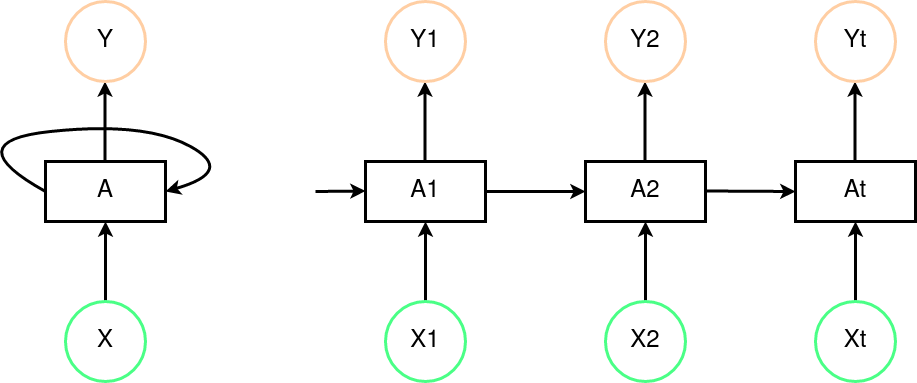

The diagram above was exported from draw.io. Its source (the exported page's mxGraphModel, read from the mxfile embedded in the PNG):
<mxGraphModel dx="2272" dy="715" grid="1" gridSize="10" guides="1" tooltips="1" connect="1" arrows="1" fold="1" page="1" pageScale="1" pageWidth="850" pageHeight="1100" math="0" shadow="0">
  <root>
    <mxCell id="0" />
    <mxCell id="1" parent="0" />
    <mxCell id="w3EGl2sHsFYXHbIqWgrX-1" value="&lt;font style=&quot;font-size: 24px&quot;&gt;A&lt;/font&gt;" style="rounded=0;whiteSpace=wrap;html=1;strokeWidth=3;" vertex="1" parent="1">
      <mxGeometry x="-210" y="250" width="120" height="60" as="geometry" />
    </mxCell>
    <mxCell id="w3EGl2sHsFYXHbIqWgrX-4" value="" style="curved=1;endArrow=classic;html=1;exitX=0;exitY=0.5;exitDx=0;exitDy=0;entryX=1;entryY=0.5;entryDx=0;entryDy=0;strokeWidth=3;" edge="1" parent="1" source="w3EGl2sHsFYXHbIqWgrX-1" target="w3EGl2sHsFYXHbIqWgrX-1">
      <mxGeometry width="50" height="50" relative="1" as="geometry">
        <mxPoint x="-50" y="210" as="sourcePoint" />
        <mxPoint x="-20" y="290" as="targetPoint" />
        <Array as="points">
          <mxPoint x="-300" y="230" />
          <mxPoint x="-110" y="210" />
          <mxPoint x="-20" y="260" />
        </Array>
      </mxGeometry>
    </mxCell>
    <mxCell id="w3EGl2sHsFYXHbIqWgrX-6" value="" style="endArrow=classic;html=1;entryX=0.5;entryY=1;entryDx=0;entryDy=0;strokeWidth=3;" edge="1" parent="1" target="w3EGl2sHsFYXHbIqWgrX-1">
      <mxGeometry width="50" height="50" relative="1" as="geometry">
        <mxPoint x="-150" y="390" as="sourcePoint" />
        <mxPoint x="-125" y="340" as="targetPoint" />
      </mxGeometry>
    </mxCell>
    <mxCell id="w3EGl2sHsFYXHbIqWgrX-7" value="" style="endArrow=classic;html=1;entryX=0.5;entryY=1;entryDx=0;entryDy=0;strokeWidth=3;" edge="1" parent="1">
      <mxGeometry width="50" height="50" relative="1" as="geometry">
        <mxPoint x="-150.5" y="250" as="sourcePoint" />
        <mxPoint x="-150.5" y="170" as="targetPoint" />
      </mxGeometry>
    </mxCell>
    <mxCell id="w3EGl2sHsFYXHbIqWgrX-8" value="&lt;font style=&quot;font-size: 24px&quot;&gt;X&lt;/font&gt;" style="ellipse;whiteSpace=wrap;html=1;aspect=fixed;strokeWidth=3;fillColor=none;strokeColor=#4AFF86;" vertex="1" parent="1">
      <mxGeometry x="-190" y="390" width="80" height="80" as="geometry" />
    </mxCell>
    <mxCell id="w3EGl2sHsFYXHbIqWgrX-9" value="&lt;font style=&quot;font-size: 24px&quot;&gt;Y&lt;/font&gt;" style="ellipse;whiteSpace=wrap;html=1;aspect=fixed;strokeWidth=3;strokeColor=#FFCEA3;" vertex="1" parent="1">
      <mxGeometry x="-190" y="90" width="80" height="80" as="geometry" />
    </mxCell>
    <mxCell id="w3EGl2sHsFYXHbIqWgrX-10" value="&lt;font style=&quot;font-size: 24px&quot;&gt;A1&lt;/font&gt;" style="rounded=0;whiteSpace=wrap;html=1;strokeWidth=3;" vertex="1" parent="1">
      <mxGeometry x="110" y="250" width="120" height="60" as="geometry" />
    </mxCell>
    <mxCell id="w3EGl2sHsFYXHbIqWgrX-12" value="" style="endArrow=classic;html=1;entryX=0.5;entryY=1;entryDx=0;entryDy=0;strokeWidth=3;" edge="1" parent="1" target="w3EGl2sHsFYXHbIqWgrX-10">
      <mxGeometry width="50" height="50" relative="1" as="geometry">
        <mxPoint x="170" y="390" as="sourcePoint" />
        <mxPoint x="195" y="340" as="targetPoint" />
      </mxGeometry>
    </mxCell>
    <mxCell id="w3EGl2sHsFYXHbIqWgrX-13" value="" style="endArrow=classic;html=1;entryX=0.5;entryY=1;entryDx=0;entryDy=0;strokeWidth=3;" edge="1" parent="1">
      <mxGeometry width="50" height="50" relative="1" as="geometry">
        <mxPoint x="169.5" y="250" as="sourcePoint" />
        <mxPoint x="169.5" y="170" as="targetPoint" />
      </mxGeometry>
    </mxCell>
    <mxCell id="w3EGl2sHsFYXHbIqWgrX-14" value="&lt;font style=&quot;font-size: 24px&quot;&gt;X1&lt;/font&gt;" style="ellipse;whiteSpace=wrap;html=1;aspect=fixed;strokeWidth=3;fillColor=none;strokeColor=#4AFF86;" vertex="1" parent="1">
      <mxGeometry x="130" y="390" width="80" height="80" as="geometry" />
    </mxCell>
    <mxCell id="w3EGl2sHsFYXHbIqWgrX-15" value="&lt;font style=&quot;font-size: 24px&quot;&gt;Y1&lt;/font&gt;" style="ellipse;whiteSpace=wrap;html=1;aspect=fixed;strokeWidth=3;strokeColor=#FFCEA3;" vertex="1" parent="1">
      <mxGeometry x="130" y="90" width="80" height="80" as="geometry" />
    </mxCell>
    <mxCell id="w3EGl2sHsFYXHbIqWgrX-16" value="&lt;font style=&quot;font-size: 24px&quot;&gt;A2&lt;/font&gt;" style="rounded=0;whiteSpace=wrap;html=1;strokeWidth=3;" vertex="1" parent="1">
      <mxGeometry x="330" y="250" width="120" height="60" as="geometry" />
    </mxCell>
    <mxCell id="w3EGl2sHsFYXHbIqWgrX-18" value="" style="endArrow=classic;html=1;entryX=0.5;entryY=1;entryDx=0;entryDy=0;strokeWidth=3;" edge="1" parent="1" target="w3EGl2sHsFYXHbIqWgrX-16">
      <mxGeometry width="50" height="50" relative="1" as="geometry">
        <mxPoint x="390" y="390" as="sourcePoint" />
        <mxPoint x="415" y="340" as="targetPoint" />
      </mxGeometry>
    </mxCell>
    <mxCell id="w3EGl2sHsFYXHbIqWgrX-19" value="" style="endArrow=classic;html=1;entryX=0.5;entryY=1;entryDx=0;entryDy=0;strokeWidth=3;" edge="1" parent="1">
      <mxGeometry width="50" height="50" relative="1" as="geometry">
        <mxPoint x="389.5" y="250" as="sourcePoint" />
        <mxPoint x="389.5" y="170" as="targetPoint" />
      </mxGeometry>
    </mxCell>
    <mxCell id="w3EGl2sHsFYXHbIqWgrX-20" value="&lt;font style=&quot;font-size: 24px&quot;&gt;X2&lt;/font&gt;" style="ellipse;whiteSpace=wrap;html=1;aspect=fixed;strokeWidth=3;fillColor=none;strokeColor=#4AFF86;" vertex="1" parent="1">
      <mxGeometry x="350" y="390" width="80" height="80" as="geometry" />
    </mxCell>
    <mxCell id="w3EGl2sHsFYXHbIqWgrX-21" value="&lt;font style=&quot;font-size: 24px&quot;&gt;Y2&lt;/font&gt;" style="ellipse;whiteSpace=wrap;html=1;aspect=fixed;strokeWidth=3;strokeColor=#FFCEA3;" vertex="1" parent="1">
      <mxGeometry x="350" y="90" width="80" height="80" as="geometry" />
    </mxCell>
    <mxCell id="w3EGl2sHsFYXHbIqWgrX-23" value="&lt;font style=&quot;font-size: 24px&quot;&gt;At&lt;/font&gt;" style="rounded=0;whiteSpace=wrap;html=1;strokeWidth=3;" vertex="1" parent="1">
      <mxGeometry x="540" y="250" width="120" height="60" as="geometry" />
    </mxCell>
    <mxCell id="w3EGl2sHsFYXHbIqWgrX-24" value="" style="endArrow=classic;html=1;entryX=0.5;entryY=1;entryDx=0;entryDy=0;strokeWidth=3;" edge="1" parent="1" target="w3EGl2sHsFYXHbIqWgrX-23">
      <mxGeometry width="50" height="50" relative="1" as="geometry">
        <mxPoint x="600" y="390" as="sourcePoint" />
        <mxPoint x="625" y="340" as="targetPoint" />
      </mxGeometry>
    </mxCell>
    <mxCell id="w3EGl2sHsFYXHbIqWgrX-25" value="" style="endArrow=classic;html=1;entryX=0.5;entryY=1;entryDx=0;entryDy=0;strokeWidth=3;" edge="1" parent="1">
      <mxGeometry width="50" height="50" relative="1" as="geometry">
        <mxPoint x="599.5" y="250" as="sourcePoint" />
        <mxPoint x="599.5" y="170" as="targetPoint" />
      </mxGeometry>
    </mxCell>
    <mxCell id="w3EGl2sHsFYXHbIqWgrX-26" value="&lt;font style=&quot;font-size: 24px&quot;&gt;Xt&lt;/font&gt;" style="ellipse;whiteSpace=wrap;html=1;aspect=fixed;strokeWidth=3;fillColor=none;strokeColor=#4AFF86;" vertex="1" parent="1">
      <mxGeometry x="560" y="390" width="80" height="80" as="geometry" />
    </mxCell>
    <mxCell id="w3EGl2sHsFYXHbIqWgrX-27" value="&lt;font style=&quot;font-size: 24px&quot;&gt;Yt&lt;/font&gt;" style="ellipse;whiteSpace=wrap;html=1;aspect=fixed;strokeWidth=3;strokeColor=#FFCEA3;" vertex="1" parent="1">
      <mxGeometry x="560" y="90" width="80" height="80" as="geometry" />
    </mxCell>
    <mxCell id="w3EGl2sHsFYXHbIqWgrX-28" value="" style="endArrow=classic;html=1;entryX=0;entryY=0.5;entryDx=0;entryDy=0;strokeWidth=3;" edge="1" parent="1" target="w3EGl2sHsFYXHbIqWgrX-16">
      <mxGeometry width="50" height="50" relative="1" as="geometry">
        <mxPoint x="230" y="280" as="sourcePoint" />
        <mxPoint x="280" y="230" as="targetPoint" />
      </mxGeometry>
    </mxCell>
    <mxCell id="w3EGl2sHsFYXHbIqWgrX-29" value="" style="endArrow=classic;html=1;strokeWidth=3;" edge="1" parent="1">
      <mxGeometry width="50" height="50" relative="1" as="geometry">
        <mxPoint x="450" y="279.5" as="sourcePoint" />
        <mxPoint x="540" y="280" as="targetPoint" />
      </mxGeometry>
    </mxCell>
    <mxCell id="w3EGl2sHsFYXHbIqWgrX-30" value="" style="endArrow=classic;html=1;entryX=0;entryY=0.5;entryDx=0;entryDy=0;strokeWidth=3;" edge="1" parent="1">
      <mxGeometry width="50" height="50" relative="1" as="geometry">
        <mxPoint x="60" y="280" as="sourcePoint" />
        <mxPoint x="110" y="279.5" as="targetPoint" />
      </mxGeometry>
    </mxCell>
  </root>
</mxGraphModel>